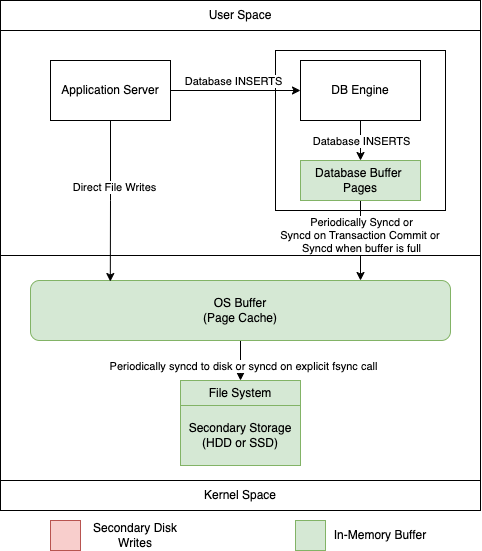

The diagram above was exported from draw.io. Its source (the exported page's mxGraphModel, read from the mxfile embedded in the PNG):
<mxGraphModel dx="1434" dy="761" grid="1" gridSize="10" guides="1" tooltips="1" connect="1" arrows="1" fold="1" page="1" pageScale="1" pageWidth="827" pageHeight="1169" math="0" shadow="0">
  <root>
    <mxCell id="0" />
    <mxCell id="1" parent="0" />
    <mxCell id="AcwlzQ5PuPcwAk9Y511H-1" value="" style="rounded=0;whiteSpace=wrap;html=1;" vertex="1" parent="1">
      <mxGeometry x="200" y="150" width="480" height="510" as="geometry" />
    </mxCell>
    <mxCell id="AcwlzQ5PuPcwAk9Y511H-21" value="" style="rounded=0;whiteSpace=wrap;html=1;" vertex="1" parent="1">
      <mxGeometry x="475" y="200" width="170" height="160" as="geometry" />
    </mxCell>
    <mxCell id="AcwlzQ5PuPcwAk9Y511H-3" value="User Space" style="text;html=1;align=center;verticalAlign=middle;whiteSpace=wrap;rounded=0;" vertex="1" parent="1">
      <mxGeometry x="360" y="150" width="160" height="30" as="geometry" />
    </mxCell>
    <mxCell id="AcwlzQ5PuPcwAk9Y511H-4" value="Kernel Space" style="text;html=1;align=center;verticalAlign=middle;whiteSpace=wrap;rounded=0;" vertex="1" parent="1">
      <mxGeometry x="360" y="630" width="160" height="30" as="geometry" />
    </mxCell>
    <mxCell id="AcwlzQ5PuPcwAk9Y511H-5" value="" style="endArrow=none;html=1;rounded=0;exitX=0;exitY=0.5;exitDx=0;exitDy=0;entryX=1;entryY=0.5;entryDx=0;entryDy=0;" edge="1" parent="1" source="AcwlzQ5PuPcwAk9Y511H-1" target="AcwlzQ5PuPcwAk9Y511H-1">
      <mxGeometry width="50" height="50" relative="1" as="geometry">
        <mxPoint x="380" y="450" as="sourcePoint" />
        <mxPoint x="430" y="400" as="targetPoint" />
      </mxGeometry>
    </mxCell>
    <mxCell id="AcwlzQ5PuPcwAk9Y511H-29" value="" style="edgeStyle=orthogonalEdgeStyle;rounded=0;orthogonalLoop=1;jettySize=auto;html=1;" edge="1" parent="1" source="AcwlzQ5PuPcwAk9Y511H-7" target="AcwlzQ5PuPcwAk9Y511H-18">
      <mxGeometry relative="1" as="geometry" />
    </mxCell>
    <mxCell id="AcwlzQ5PuPcwAk9Y511H-30" value="Periodically syncd to disk or syncd on explicit fsync call" style="edgeLabel;html=1;align=center;verticalAlign=middle;resizable=0;points=[];" vertex="1" connectable="0" parent="AcwlzQ5PuPcwAk9Y511H-29">
      <mxGeometry x="0.24" y="2" relative="1" as="geometry">
        <mxPoint as="offset" />
      </mxGeometry>
    </mxCell>
    <mxCell id="AcwlzQ5PuPcwAk9Y511H-7" value="OS Buffer&lt;br&gt;(Page Cache)" style="rounded=1;whiteSpace=wrap;html=1;fillColor=#d5e8d4;strokeColor=#82b366;" vertex="1" parent="1">
      <mxGeometry x="230" y="430" width="420" height="60" as="geometry" />
    </mxCell>
    <mxCell id="AcwlzQ5PuPcwAk9Y511H-9" value="" style="endArrow=none;html=1;rounded=0;exitX=0;exitY=0.5;exitDx=0;exitDy=0;entryX=1;entryY=0.5;entryDx=0;entryDy=0;" edge="1" parent="1">
      <mxGeometry width="50" height="50" relative="1" as="geometry">
        <mxPoint x="200" y="180" as="sourcePoint" />
        <mxPoint x="680" y="180" as="targetPoint" />
      </mxGeometry>
    </mxCell>
    <mxCell id="AcwlzQ5PuPcwAk9Y511H-10" value="" style="endArrow=none;html=1;rounded=0;exitX=0;exitY=0.5;exitDx=0;exitDy=0;entryX=1;entryY=0.5;entryDx=0;entryDy=0;" edge="1" parent="1">
      <mxGeometry width="50" height="50" relative="1" as="geometry">
        <mxPoint x="200" y="630" as="sourcePoint" />
        <mxPoint x="680" y="630" as="targetPoint" />
      </mxGeometry>
    </mxCell>
    <mxCell id="AcwlzQ5PuPcwAk9Y511H-17" value="Secondary Storage&lt;br&gt;(HDD or SSD)" style="rounded=0;whiteSpace=wrap;html=1;fillColor=#d5e8d4;strokeColor=#82b366;" vertex="1" parent="1">
      <mxGeometry x="380" y="555" width="120" height="60" as="geometry" />
    </mxCell>
    <mxCell id="AcwlzQ5PuPcwAk9Y511H-18" value="File System" style="rounded=0;whiteSpace=wrap;html=1;fillColor=#d5e8d4;strokeColor=#82b366;" vertex="1" parent="1">
      <mxGeometry x="380" y="530" width="120" height="25" as="geometry" />
    </mxCell>
    <mxCell id="AcwlzQ5PuPcwAk9Y511H-33" value="" style="edgeStyle=orthogonalEdgeStyle;rounded=0;orthogonalLoop=1;jettySize=auto;html=1;" edge="1" parent="1" source="AcwlzQ5PuPcwAk9Y511H-20" target="AcwlzQ5PuPcwAk9Y511H-7">
      <mxGeometry relative="1" as="geometry">
        <Array as="points">
          <mxPoint x="560" y="430" />
          <mxPoint x="560" y="430" />
        </Array>
      </mxGeometry>
    </mxCell>
    <mxCell id="AcwlzQ5PuPcwAk9Y511H-34" value="Periodically Syncd or&lt;br&gt;Syncd on Transaction Commit or&amp;nbsp;&lt;br&gt;Syncd when buffer is full" style="edgeLabel;html=1;align=center;verticalAlign=middle;resizable=0;points=[];" vertex="1" connectable="0" parent="AcwlzQ5PuPcwAk9Y511H-33">
      <mxGeometry x="0.0857" y="3" relative="1" as="geometry">
        <mxPoint x="-3" y="-9" as="offset" />
      </mxGeometry>
    </mxCell>
    <mxCell id="AcwlzQ5PuPcwAk9Y511H-20" value="Database Buffer&amp;nbsp;&lt;br&gt;Pages" style="rounded=0;whiteSpace=wrap;html=1;fillColor=#d5e8d4;strokeColor=#82b366;" vertex="1" parent="1">
      <mxGeometry x="500" y="310" width="120" height="40" as="geometry" />
    </mxCell>
    <mxCell id="AcwlzQ5PuPcwAk9Y511H-22" value="DB Engine" style="rounded=0;whiteSpace=wrap;html=1;" vertex="1" parent="1">
      <mxGeometry x="500" y="210" width="120" height="60" as="geometry" />
    </mxCell>
    <mxCell id="AcwlzQ5PuPcwAk9Y511H-24" value="" style="edgeStyle=orthogonalEdgeStyle;rounded=0;orthogonalLoop=1;jettySize=auto;html=1;entryX=0;entryY=0.5;entryDx=0;entryDy=0;" edge="1" parent="1" source="AcwlzQ5PuPcwAk9Y511H-23" target="AcwlzQ5PuPcwAk9Y511H-22">
      <mxGeometry relative="1" as="geometry" />
    </mxCell>
    <mxCell id="AcwlzQ5PuPcwAk9Y511H-28" value="Database INSERTS" style="edgeLabel;html=1;align=center;verticalAlign=middle;resizable=0;points=[];" vertex="1" connectable="0" parent="AcwlzQ5PuPcwAk9Y511H-24">
      <mxGeometry x="-0.0462" y="3" relative="1" as="geometry">
        <mxPoint y="-7" as="offset" />
      </mxGeometry>
    </mxCell>
    <mxCell id="AcwlzQ5PuPcwAk9Y511H-26" value="" style="edgeStyle=orthogonalEdgeStyle;rounded=0;orthogonalLoop=1;jettySize=auto;html=1;entryX=0.19;entryY=0.017;entryDx=0;entryDy=0;entryPerimeter=0;" edge="1" parent="1" source="AcwlzQ5PuPcwAk9Y511H-23" target="AcwlzQ5PuPcwAk9Y511H-7">
      <mxGeometry relative="1" as="geometry">
        <mxPoint x="310" y="390" as="targetPoint" />
      </mxGeometry>
    </mxCell>
    <mxCell id="AcwlzQ5PuPcwAk9Y511H-27" value="Direct File Writes" style="edgeLabel;html=1;align=center;verticalAlign=middle;resizable=0;points=[];" vertex="1" connectable="0" parent="AcwlzQ5PuPcwAk9Y511H-26">
      <mxGeometry x="-0.177" y="3" relative="1" as="geometry">
        <mxPoint as="offset" />
      </mxGeometry>
    </mxCell>
    <mxCell id="AcwlzQ5PuPcwAk9Y511H-23" value="Application Server" style="rounded=0;whiteSpace=wrap;html=1;" vertex="1" parent="1">
      <mxGeometry x="250" y="210" width="120" height="60" as="geometry" />
    </mxCell>
    <mxCell id="AcwlzQ5PuPcwAk9Y511H-31" value="" style="edgeStyle=orthogonalEdgeStyle;rounded=0;orthogonalLoop=1;jettySize=auto;html=1;exitX=0.5;exitY=1;exitDx=0;exitDy=0;" edge="1" parent="1" source="AcwlzQ5PuPcwAk9Y511H-22" target="AcwlzQ5PuPcwAk9Y511H-20">
      <mxGeometry relative="1" as="geometry">
        <mxPoint x="380" y="290" as="sourcePoint" />
        <mxPoint x="510" y="290" as="targetPoint" />
      </mxGeometry>
    </mxCell>
    <mxCell id="AcwlzQ5PuPcwAk9Y511H-32" value="Database INSERTS" style="edgeLabel;html=1;align=center;verticalAlign=middle;resizable=0;points=[];" vertex="1" connectable="0" parent="AcwlzQ5PuPcwAk9Y511H-31">
      <mxGeometry x="-0.0462" y="3" relative="1" as="geometry">
        <mxPoint x="-3" y="1" as="offset" />
      </mxGeometry>
    </mxCell>
    <mxCell id="AcwlzQ5PuPcwAk9Y511H-35" value="" style="rounded=0;whiteSpace=wrap;html=1;fillColor=#d5e8d4;strokeColor=#82b366;" vertex="1" parent="1">
      <mxGeometry x="495" y="670" width="30" height="30" as="geometry" />
    </mxCell>
    <mxCell id="AcwlzQ5PuPcwAk9Y511H-36" value="In-Memory Buffer" style="text;html=1;align=center;verticalAlign=middle;whiteSpace=wrap;rounded=0;" vertex="1" parent="1">
      <mxGeometry x="525" y="670" width="110" height="30" as="geometry" />
    </mxCell>
    <mxCell id="AcwlzQ5PuPcwAk9Y511H-41" value="" style="rounded=0;whiteSpace=wrap;html=1;fillColor=#f8cecc;strokeColor=#b85450;" vertex="1" parent="1">
      <mxGeometry x="250" y="670" width="30" height="30" as="geometry" />
    </mxCell>
    <mxCell id="AcwlzQ5PuPcwAk9Y511H-42" value="Secondary Disk Writes" style="text;html=1;align=center;verticalAlign=middle;whiteSpace=wrap;rounded=0;" vertex="1" parent="1">
      <mxGeometry x="280" y="670" width="110" height="30" as="geometry" />
    </mxCell>
  </root>
</mxGraphModel>